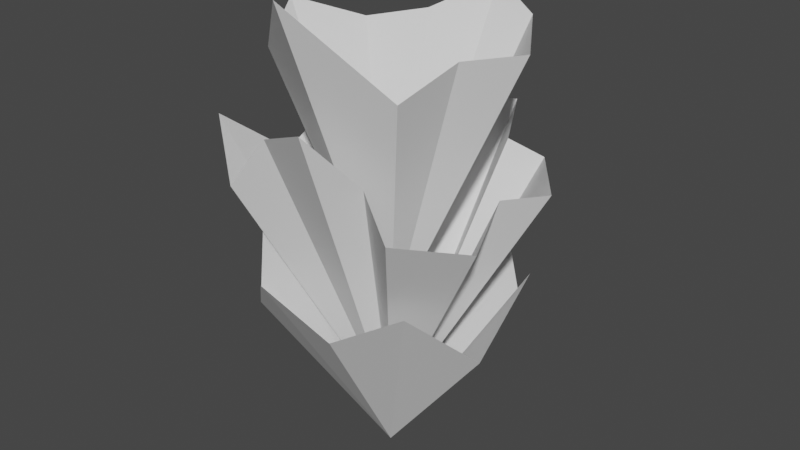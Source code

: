 # Source: ShotgunMuzzleFlashMesh.blend  (saved by Blender 4.0.36; exported with 4.5.12 LTS)
import bpy
from mathutils import Matrix  # noqa: F401  (used for matrix-valued properties, if any)

bpy.ops.wm.read_factory_settings(use_empty=True)
scene = bpy.context.scene
scene.name = 'Scene'

# ---- collections
col_collection = bpy.data.collections.new('Collection'); scene.collection.children.link(col_collection)

# ---- world
world_world = bpy.data.worlds.new('World'); scene.world = world_world
world_world.use_nodes = True; world_world.node_tree.nodes.clear()
_N = world_world.node_tree.nodes; _L = world_world.node_tree.links
n0 = _N.new('ShaderNodeOutputWorld'); n0.name = 'World Output'; n0.location = (300, 300)
n1 = _N.new('ShaderNodeBackground'); n1.name = 'Background'; n1.location = (10, 300)
n1.inputs[0].default_value = (0.05088, 0.05088, 0.05088, 1.0)
_L.new(n1.outputs[0], n0.inputs[0])
n0.is_active_output = True
world_world.color = (0.05088, 0.05088, 0.05088)
world_world.use_sun_shadow = False
world_world.sun_shadow_jitter_overblur = 0.0

# ---- meshes
me_cylinder = bpy.data.meshes.new('Cylinder')
me_cylinder.from_pydata([(0.2451, -0.8466, 1.313), (-0.2422, -0.915, 1.555), (-6.457e-07, -0.008486, -2.384e-07), (0.6676, -0.6712, 1.555), (0.9037, -0.2496, 1.149), (0.9114, 0.2386, 1.555), (0.6209, 0.5724, 1.149), (0.2454, 0.9047, 1.555), (-0.2479, 0.8914, 1.149), (-0.6645, 0.6609, 1.555), (-0.8638, 0.2735, 1.313), (-0.9083, -0.249, 1.555), (-0.6104, -0.5901, 1.149), (0.1879, 1.095, 2.261), (-0.2213, 0.7376, 2.33), (-0.6087, 0.8123, 2.24), (-0.9928, 0.5357, 2.119), (-0.9931, 0.09877, 1.9), (-1.05, -0.4452, 2.31), (-0.791, -0.6171, 1.938), (-0.4693, -0.609, 2.338), (0.06852, -0.8517, 2.577), (0.2549, -0.5369, 2.196), (0.6991, -0.8645, 2.115), (3.544e-07, 5.058e-07, 0.2353), (0.9562, -0.3919, 1.957), (0.848, -0.03066, 2.127), (1.057, 0.184, 2.145), (0.5707, 0.8668, 2.019), (0.3177, 0.815, 2.1), (0.1295, 0.9112, 3.111), (-0.2071, 0.6252, 2.917), (-0.5529, 0.4197, 2.845), (-0.8386, 0.03297, 3.007), (-0.7385, -0.2792, 2.775), (-0.1114, -0.8144, 3.292), (0.4538, -0.4705, 2.739), (3.287e-07, 4.886e-07, 0.9636), (0.5648, -0.07379, 2.906), (0.8071, 0.2657, 2.912), (0.4189, 0.8702, 2.935)], [], [(2, 0, 1), (2, 3, 0), (2, 4, 3), (2, 5, 4), (2, 6, 5), (2, 7, 6), (2, 8, 7), (2, 9, 8), (2, 10, 9), (2, 11, 10), (2, 12, 11), (2, 1, 12), (13, 24, 14), (14, 24, 15), (15, 24, 16), (16, 24, 17), (17, 24, 18), (18, 24, 19), (19, 24, 20), (20, 24, 21), (21, 24, 22), (22, 24, 23), (23, 24, 25), (25, 24, 26), (26, 24, 27), (27, 24, 28), (28, 24, 29), (29, 24, 13), (30, 37, 31), (31, 37, 32), (32, 37, 33), (33, 37, 34), (34, 37, 35), (35, 37, 36), (36, 37, 38), (38, 37, 39), (39, 37, 40), (40, 37, 30)])
_uv = me_cylinder.uv_layers.new(name='UVMap')
_uv.uv.foreach_set('vector', [1.0, 0.0, 1.0, 1.0, 0.0, 1.0, 1.0, 0.0, 1.0, 1.0, 0.0, 1.0, 1.0, 0.0, 1.0, 1.0, 0.0, 1.0, 1.0, 0.0, 1.0, 1.0, 0.0, 1.0, 1.0, 0.0, 1.0, 1.0, 0.0, 1.0, 1.0, 0.0, 1.0, 1.0, 0.0, 1.0, 1.0, 0.0, 1.0, 1.0, 0.0, 1.0, 1.0, 0.0, 1.0, 1.0, 0.0, 1.0, 1.0, 0.0, 1.0, 1.0, 0.0, 1.0, 1.0, 0.0, 1.0, 1.0, 0.0, 1.0, 1.0, 0.0, 1.0, 1.0, 0.0, 1.0, 1.0, 0.0, 1.0, 1.0, 0.0, 1.0, 0.25, 0.49, 0.25, 0.25, 0.3418, 0.4717, 0.3418, 0.4717, 0.25, 0.25, 0.4197, 0.4197, 0.4197, 0.4197, 0.25, 0.25, 0.4717, 0.3418, 0.4717, 0.3418, 0.25, 0.25, 0.49, 0.25, 0.49, 0.25, 0.25, 0.25, 0.4717, 0.1582, 0.4717, 0.1582, 0.25, 0.25, 0.4197, 0.08029, 0.4197, 0.08029, 0.25, 0.25, 0.3418, 0.02827, 0.3418, 0.02827, 0.25, 0.25, 0.25, 0.01, 0.25, 0.01, 0.25, 0.25, 0.1582, 0.02827, 0.1582, 0.02827, 0.25, 0.25, 0.08029, 0.08029, 0.08029, 0.08029, 0.25, 0.25, 0.02827, 0.1582, 0.02827, 0.1582, 0.25, 0.25, 0.01, 0.25, 0.01, 0.25, 0.25, 0.25, 0.02827, 0.3418, 0.02827, 0.3418, 0.25, 0.25, 0.08029, 0.4197, 0.08029, 0.4197, 0.25, 0.25, 0.1582, 0.4717, 0.1582, 0.4717, 0.25, 0.25, 0.25, 0.49, 0.25, 0.49, 0.25, 0.25, 0.3911, 0.4442, 0.3911, 0.4442, 0.25, 0.25, 0.4783, 0.3242, 0.4783, 0.3242, 0.25, 0.25, 0.4783, 0.1758, 0.4783, 0.1758, 0.25, 0.25, 0.3911, 0.05584, 0.3911, 0.05584, 0.25, 0.25, 0.25, 0.01, 0.25, 0.01, 0.25, 0.25, 0.1089, 0.05584, 0.1089, 0.05584, 0.25, 0.25, 0.02175, 0.1758, 0.02175, 0.1758, 0.25, 0.25, 0.02175, 0.3242, 0.02175, 0.3242, 0.25, 0.25, 0.1089, 0.4442, 0.1089, 0.4442, 0.25, 0.25, 0.25, 0.49])
me_cylinder.use_remesh_preserve_volume = False
me_cylinder.use_remesh_preserve_attributes = False
me_cylinder.use_mirror_vertex_groups = False
me_cylinder.update()

# ---- objects
ob_cylinder = bpy.data.objects.new('Cylinder', me_cylinder)

# ---- transforms, parenting, visibility, modifiers, constraints
ob_cylinder.location = (0.0, 0.0, 0.0)
ob_cylinder.lineart.crease_threshold = 0.0
_vg = ob_cylinder.vertex_groups.new(name='OutsideFlash')
_vg = ob_cylinder.vertex_groups.new(name='MiddleFlash')
_vg = ob_cylinder.vertex_groups.new(name='InsideFlash')

# ---- collection membership
col_collection.objects.link(ob_cylinder)

# ---- scene / render settings (as saved in the file)
scene.frame_start = 1; scene.frame_end = 250; scene.frame_set(1)
scene.render.engine = 'BLENDER_EEVEE_NEXT'
scene.cycles.use_denoising = False
scene.cycles.samples = 128
scene.cycles.sampling_pattern = 'TABULATED_SOBOL'
scene.cycles.use_adaptive_sampling = False
scene.cycles.use_light_tree = False
scene.view_settings.view_transform = 'Filmic'
bpy.context.view_layer.update()

# ---- added for rendering (the .blend has no active camera and no usable light): camera, sun
cam_auto = bpy.data.cameras.new('AutoCamera')
cam_auto.lens = 50.0
cam_auto.sensor_width = 36.0
cam_auto.clip_end = 1000.0
ob_auto_camera = bpy.data.objects.new('AutoCamera', cam_auto)
scene.collection.objects.link(ob_auto_camera)
ob_auto_camera.location = (4.07031, -4.78968, 4.89924)
ob_auto_camera.rotation_euler = (1.09748, -7.21219e-08, 0.694738)
scene.camera = ob_auto_camera
light_auto_sun = bpy.data.lights.new('AutoSun', 'SUN')
light_auto_sun.energy = 3.0
light_auto_sun.angle = 0.0523599
ob_auto_sun = bpy.data.objects.new('AutoSun', light_auto_sun)
scene.collection.objects.link(ob_auto_sun)
ob_auto_sun.rotation_euler = (0.872665, 0.174533, 0.523599)
bpy.context.view_layer.update()
